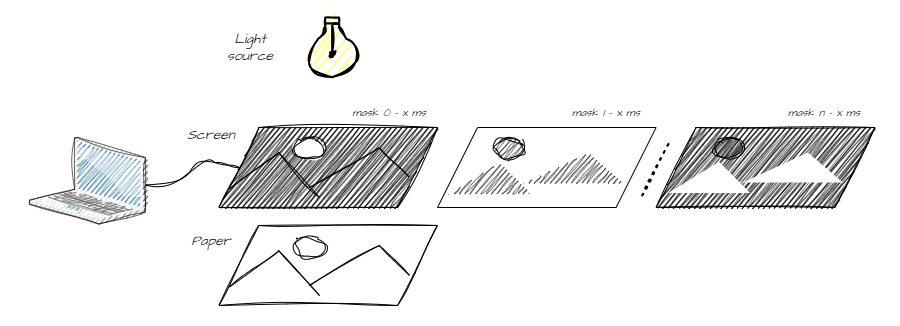

The diagram above was exported from draw.io. Its source (the exported page's mxGraphModel, read from the mxfile embedded in the PNG):
<mxGraphModel dx="1036" dy="606" grid="1" gridSize="10" guides="1" tooltips="1" connect="1" arrows="1" fold="1" page="1" pageScale="1" pageWidth="827" pageHeight="1169" math="0" shadow="0">
  <root>
    <mxCell id="0" />
    <mxCell id="1" parent="0" />
    <mxCell id="TnST697ON2AlfkuprXv3-1" value="" style="rounded=0;whiteSpace=wrap;html=1;strokeColor=none;" vertex="1" parent="1">
      <mxGeometry x="21" y="22.85" width="900" height="325.15" as="geometry" />
    </mxCell>
    <mxCell id="hN-W23UYBdK2nCYM4dYn-32" value="" style="html=1;verticalLabelPosition=bottom;align=center;labelBackgroundColor=#ffffff;verticalAlign=top;strokeWidth=2;strokeColor=#000000;shadow=0;dashed=0;shape=mxgraph.ios7.icons.lightbulb;rotation=-180;fillColor=#FFFF66;sketch=1;curveFitting=1;jiggle=2;" parent="1" vertex="1">
      <mxGeometry x="326.30000000000007" y="40" width="52.8" height="59.7" as="geometry" />
    </mxCell>
    <mxCell id="hN-W23UYBdK2nCYM4dYn-33" value="" style="shape=parallelogram;perimeter=parallelogramPerimeter;whiteSpace=wrap;html=1;fixedSize=1;size=40;sketch=1;curveFitting=1;jiggle=2;" parent="1" vertex="1">
      <mxGeometry x="239.4" y="248" width="218.6" height="80" as="geometry" />
    </mxCell>
    <mxCell id="hN-W23UYBdK2nCYM4dYn-34" value="" style="verticalLabelPosition=bottom;sketch=1;aspect=fixed;html=1;verticalAlign=top;strokeColor=none;align=center;outlineConnect=0;shape=mxgraph.citrix.laptop_2;curveFitting=1;jiggle=2;" parent="1" vertex="1">
      <mxGeometry x="50.00000000000001" y="160" width="116" height="86.5" as="geometry" />
    </mxCell>
    <mxCell id="hN-W23UYBdK2nCYM4dYn-35" value="" style="endArrow=none;html=1;entryX=0;entryY=0.5;entryDx=0;entryDy=0;sketch=1;curveFitting=1;jiggle=2;curved=1;" parent="1" source="hN-W23UYBdK2nCYM4dYn-34" target="hN-W23UYBdK2nCYM4dYn-41" edge="1">
      <mxGeometry width="50" height="50" relative="1" as="geometry">
        <mxPoint x="410.00000000000006" y="160" as="sourcePoint" />
        <mxPoint x="460.00000000000006" y="110" as="targetPoint" />
        <Array as="points">
          <mxPoint x="200.00000000000003" y="210" />
          <mxPoint x="220.00000000000003" y="180" />
          <mxPoint x="250.00000000000003" y="190" />
        </Array>
      </mxGeometry>
    </mxCell>
    <mxCell id="hN-W23UYBdK2nCYM4dYn-36" value="" style="endArrow=none;html=1;rounded=0;entryX=0.277;entryY=0.375;entryDx=0;entryDy=0;entryPerimeter=0;sketch=1;curveFitting=1;jiggle=2;" parent="1" edge="1">
      <mxGeometry width="50" height="50" relative="1" as="geometry">
        <mxPoint x="250.00000000000003" y="309.5" as="sourcePoint" />
        <mxPoint x="299.95220000000023" y="273" as="targetPoint" />
      </mxGeometry>
    </mxCell>
    <mxCell id="hN-W23UYBdK2nCYM4dYn-37" value="" style="endArrow=none;html=1;rounded=0;sketch=1;curveFitting=1;jiggle=2;" parent="1" edge="1">
      <mxGeometry width="50" height="50" relative="1" as="geometry">
        <mxPoint x="340.00000000000006" y="318" as="sourcePoint" />
        <mxPoint x="299.00000000000006" y="273" as="targetPoint" />
      </mxGeometry>
    </mxCell>
    <mxCell id="hN-W23UYBdK2nCYM4dYn-38" value="" style="endArrow=none;html=1;rounded=0;exitX=0.369;exitY=0.875;exitDx=0;exitDy=0;exitPerimeter=0;sketch=1;curveFitting=1;jiggle=2;" parent="1" edge="1">
      <mxGeometry width="50" height="50" relative="1" as="geometry">
        <mxPoint x="430.00000000000006" y="298" as="sourcePoint" />
        <mxPoint x="400.00000000000006" y="268" as="targetPoint" />
      </mxGeometry>
    </mxCell>
    <mxCell id="hN-W23UYBdK2nCYM4dYn-39" value="" style="endArrow=none;html=1;rounded=0;sketch=1;curveFitting=1;jiggle=2;" parent="1" edge="1">
      <mxGeometry width="50" height="50" relative="1" as="geometry">
        <mxPoint x="330.00000000000006" y="308" as="sourcePoint" />
        <mxPoint x="400.00000000000006" y="268" as="targetPoint" />
      </mxGeometry>
    </mxCell>
    <mxCell id="hN-W23UYBdK2nCYM4dYn-40" value="" style="ellipse;whiteSpace=wrap;html=1;sketch=1;curveFitting=1;jiggle=2;" parent="1" vertex="1">
      <mxGeometry x="315.00000000000006" y="259.25" width="30" height="20" as="geometry" />
    </mxCell>
    <mxCell id="hN-W23UYBdK2nCYM4dYn-41" value="" style="shape=parallelogram;perimeter=parallelogramPerimeter;whiteSpace=wrap;html=1;fixedSize=1;size=40;fillColor=#000000;sketch=1;curveFitting=1;jiggle=2;fillStyle=zigzag;" parent="1" vertex="1">
      <mxGeometry x="239.4" y="150" width="218.6" height="80" as="geometry" />
    </mxCell>
    <mxCell id="hN-W23UYBdK2nCYM4dYn-42" value="" style="endArrow=none;html=1;rounded=0;entryX=0.277;entryY=0.375;entryDx=0;entryDy=0;entryPerimeter=0;sketch=1;curveFitting=1;jiggle=2;" parent="1" edge="1">
      <mxGeometry width="50" height="50" relative="1" as="geometry">
        <mxPoint x="250.00000000000003" y="211.5" as="sourcePoint" />
        <mxPoint x="299.95220000000023" y="175" as="targetPoint" />
      </mxGeometry>
    </mxCell>
    <mxCell id="hN-W23UYBdK2nCYM4dYn-43" value="" style="endArrow=none;html=1;rounded=0;sketch=1;curveFitting=1;jiggle=2;" parent="1" edge="1">
      <mxGeometry width="50" height="50" relative="1" as="geometry">
        <mxPoint x="340.00000000000006" y="220" as="sourcePoint" />
        <mxPoint x="299.00000000000006" y="175" as="targetPoint" />
      </mxGeometry>
    </mxCell>
    <mxCell id="hN-W23UYBdK2nCYM4dYn-44" value="" style="endArrow=none;html=1;rounded=0;exitX=0.369;exitY=0.875;exitDx=0;exitDy=0;exitPerimeter=0;sketch=1;curveFitting=1;jiggle=2;" parent="1" edge="1">
      <mxGeometry width="50" height="50" relative="1" as="geometry">
        <mxPoint x="430.00000000000006" y="200" as="sourcePoint" />
        <mxPoint x="400.00000000000006" y="170" as="targetPoint" />
      </mxGeometry>
    </mxCell>
    <mxCell id="hN-W23UYBdK2nCYM4dYn-45" value="" style="endArrow=none;html=1;rounded=0;sketch=1;curveFitting=1;jiggle=2;" parent="1" edge="1">
      <mxGeometry width="50" height="50" relative="1" as="geometry">
        <mxPoint x="330.00000000000006" y="210" as="sourcePoint" />
        <mxPoint x="400.00000000000006" y="170" as="targetPoint" />
      </mxGeometry>
    </mxCell>
    <mxCell id="hN-W23UYBdK2nCYM4dYn-46" value="" style="ellipse;whiteSpace=wrap;html=1;sketch=1;curveFitting=1;jiggle=2;" parent="1" vertex="1">
      <mxGeometry x="315.00000000000006" y="161.25" width="30" height="20" as="geometry" />
    </mxCell>
    <mxCell id="hN-W23UYBdK2nCYM4dYn-217" value="" style="shape=parallelogram;perimeter=parallelogramPerimeter;whiteSpace=wrap;html=1;fixedSize=1;size=40;fillColor=none;fillStyle=zigzag;" parent="1" vertex="1">
      <mxGeometry x="458" y="150" width="218.6" height="80" as="geometry" />
    </mxCell>
    <mxCell id="hN-W23UYBdK2nCYM4dYn-218" value="" style="ellipse;whiteSpace=wrap;html=1;fillColor=#000000;sketch=1;curveFitting=1;jiggle=2;" parent="1" vertex="1">
      <mxGeometry x="514.7" y="161.25" width="30" height="20" as="geometry" />
    </mxCell>
    <mxCell id="hN-W23UYBdK2nCYM4dYn-225" value="mask 0 - x ms" style="text;html=1;strokeColor=none;fillColor=none;align=center;verticalAlign=middle;whiteSpace=wrap;rounded=0;fontStyle=2;fontSize=11;fontFamily=Architects Daughter;fontSource=https%3A%2F%2Ffonts.googleapis.com%2Fcss%3Ffamily%3DArchitects%2BDaughter;" parent="1" vertex="1">
      <mxGeometry x="359.70000000000005" y="120" width="100" height="30" as="geometry" />
    </mxCell>
    <mxCell id="hN-W23UYBdK2nCYM4dYn-226" value="mask 1 - x ms" style="text;html=1;strokeColor=none;fillColor=none;align=center;verticalAlign=middle;whiteSpace=wrap;rounded=0;fontStyle=2;fontSize=11;fontFamily=Architects Daughter;fontSource=https%3A%2F%2Ffonts.googleapis.com%2Fcss%3Ffamily%3DArchitects%2BDaughter;" parent="1" vertex="1">
      <mxGeometry x="576.5999999999999" y="120" width="100" height="30" as="geometry" />
    </mxCell>
    <mxCell id="hN-W23UYBdK2nCYM4dYn-227" value="" style="shape=parallelogram;perimeter=parallelogramPerimeter;whiteSpace=wrap;html=1;fixedSize=1;size=40;fillColor=#000000;sketch=1;curveFitting=1;jiggle=2;fillStyle=zigzag;" parent="1" vertex="1">
      <mxGeometry x="676.5999999999999" y="150" width="218.6" height="80" as="geometry" />
    </mxCell>
    <mxCell id="hN-W23UYBdK2nCYM4dYn-228" value="" style="ellipse;whiteSpace=wrap;html=1;fillColor=#000000;sketch=1;curveFitting=1;jiggle=2;" parent="1" vertex="1">
      <mxGeometry x="733.3" y="161.25" width="30" height="20" as="geometry" />
    </mxCell>
    <mxCell id="hN-W23UYBdK2nCYM4dYn-229" value="mask n - x ms" style="text;html=1;strokeColor=none;fillColor=none;align=center;verticalAlign=middle;whiteSpace=wrap;rounded=0;fontStyle=2;fontSize=11;fontFamily=Architects Daughter;fontSource=https%3A%2F%2Ffonts.googleapis.com%2Fcss%3Ffamily%3DArchitects%2BDaughter;" parent="1" vertex="1">
      <mxGeometry x="795.1999999999999" y="120" width="100" height="30" as="geometry" />
    </mxCell>
    <mxCell id="hN-W23UYBdK2nCYM4dYn-234" value="" style="verticalLabelPosition=bottom;verticalAlign=top;html=1;shape=mxgraph.basic.acute_triangle;dx=0.65;strokeColor=none;" parent="1" vertex="1">
      <mxGeometry x="763.3" y="175" width="100" height="30" as="geometry" />
    </mxCell>
    <mxCell id="hN-W23UYBdK2nCYM4dYn-236" value="" style="verticalLabelPosition=bottom;verticalAlign=top;html=1;shape=mxgraph.basic.acute_triangle;dx=0.62;strokeColor=none;" parent="1" vertex="1">
      <mxGeometry x="688.6999999999999" y="184.25" width="82" height="31.25" as="geometry" />
    </mxCell>
    <mxCell id="hN-W23UYBdK2nCYM4dYn-237" value="" style="verticalLabelPosition=bottom;verticalAlign=top;html=1;shape=mxgraph.basic.acute_triangle;dx=0.65;strokeColor=none;fillColor=#000000;sketch=1;curveFitting=1;jiggle=2;" parent="1" vertex="1">
      <mxGeometry x="543.9999999999999" y="176" width="100" height="30" as="geometry" />
    </mxCell>
    <mxCell id="hN-W23UYBdK2nCYM4dYn-238" value="" style="verticalLabelPosition=bottom;verticalAlign=top;html=1;shape=mxgraph.basic.acute_triangle;dx=0.62;strokeColor=none;fillColor=#000000;sketch=1;curveFitting=1;jiggle=2;" parent="1" vertex="1">
      <mxGeometry x="469.40000000000003" y="185.25" width="82" height="31.25" as="geometry" />
    </mxCell>
    <mxCell id="hN-W23UYBdK2nCYM4dYn-272" value="Paper" style="text;html=1;strokeColor=none;fillColor=none;align=center;verticalAlign=middle;whiteSpace=wrap;rounded=0;fontFamily=Architects Daughter;fontSource=https%3A%2F%2Ffonts.googleapis.com%2Fcss%3Ffamily%3DArchitects%2BDaughter;fontStyle=2;fontSize=14;" parent="1" vertex="1">
      <mxGeometry x="202.00000000000003" y="249.25" width="60" height="30" as="geometry" />
    </mxCell>
    <mxCell id="hN-W23UYBdK2nCYM4dYn-273" value="Screen" style="text;html=1;strokeColor=none;fillColor=none;align=center;verticalAlign=middle;whiteSpace=wrap;rounded=0;fontFamily=Architects Daughter;fontSource=https%3A%2F%2Ffonts.googleapis.com%2Fcss%3Ffamily%3DArchitects%2BDaughter;fontStyle=2;fontSize=14;" parent="1" vertex="1">
      <mxGeometry x="202.00000000000003" y="142.75" width="60" height="30" as="geometry" />
    </mxCell>
    <mxCell id="hN-W23UYBdK2nCYM4dYn-274" value="" style="endArrow=none;dashed=1;html=1;dashPattern=1 3;strokeWidth=2;rounded=0;sketch=1;curveFitting=1;jiggle=2;" parent="1" edge="1">
      <mxGeometry width="50" height="50" relative="1" as="geometry">
        <mxPoint x="662.6999999999999" y="218" as="sourcePoint" />
        <mxPoint x="689.6999999999999" y="165" as="targetPoint" />
      </mxGeometry>
    </mxCell>
    <mxCell id="hN-W23UYBdK2nCYM4dYn-275" value="Light source" style="text;html=1;strokeColor=none;fillColor=none;align=center;verticalAlign=middle;whiteSpace=wrap;rounded=0;fontFamily=Architects Daughter;fontSource=https%3A%2F%2Ffonts.googleapis.com%2Fcss%3Ffamily%3DArchitects%2BDaughter;fontStyle=2;fontSize=14;" parent="1" vertex="1">
      <mxGeometry x="241.10000000000002" y="54.84999999999991" width="60" height="30" as="geometry" />
    </mxCell>
  </root>
</mxGraphModel>